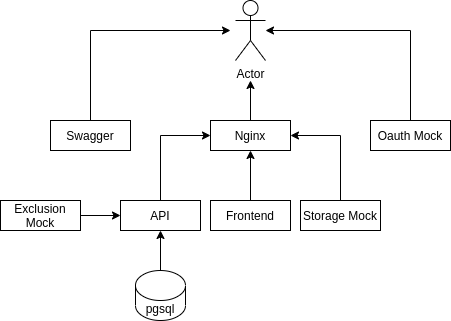

The diagram above was exported from draw.io. Its source (the exported page's mxGraphModel, read from the mxfile embedded in the PNG):
<mxGraphModel dx="776" dy="1343" grid="1" gridSize="10" guides="1" tooltips="1" connect="1" arrows="1" fold="1" page="1" pageScale="1" pageWidth="850" pageHeight="1100" math="0" shadow="0">
  <root>
    <mxCell id="0" />
    <mxCell id="1" parent="0" />
    <mxCell id="aVQTJg9TjeCGKWe_n7gi-1" value="Actor" style="shape=umlActor;verticalLabelPosition=bottom;verticalAlign=top;html=1;outlineConnect=0;" parent="1" vertex="1">
      <mxGeometry x="265" y="120" width="30" height="60" as="geometry" />
    </mxCell>
    <mxCell id="FNC47EnuO9BTfBT6ydmL-10" style="edgeStyle=orthogonalEdgeStyle;rounded=0;orthogonalLoop=1;jettySize=auto;html=1;endArrow=classic;endFill=1;" edge="1" parent="1" source="FNC47EnuO9BTfBT6ydmL-1">
      <mxGeometry relative="1" as="geometry">
        <mxPoint x="260" y="150" as="targetPoint" />
        <Array as="points">
          <mxPoint x="120" y="150" />
        </Array>
      </mxGeometry>
    </mxCell>
    <mxCell id="FNC47EnuO9BTfBT6ydmL-1" value="Swagger" style="rounded=0;whiteSpace=wrap;html=1;" vertex="1" parent="1">
      <mxGeometry x="80" y="240" width="80" height="30" as="geometry" />
    </mxCell>
    <mxCell id="FNC47EnuO9BTfBT6ydmL-13" style="edgeStyle=orthogonalEdgeStyle;rounded=0;orthogonalLoop=1;jettySize=auto;html=1;endArrow=classic;endFill=1;" edge="1" parent="1" source="FNC47EnuO9BTfBT6ydmL-2">
      <mxGeometry relative="1" as="geometry">
        <mxPoint x="280" y="200" as="targetPoint" />
      </mxGeometry>
    </mxCell>
    <mxCell id="FNC47EnuO9BTfBT6ydmL-2" value="Nginx" style="rounded=0;whiteSpace=wrap;html=1;" vertex="1" parent="1">
      <mxGeometry x="240" y="240" width="80" height="30" as="geometry" />
    </mxCell>
    <mxCell id="FNC47EnuO9BTfBT6ydmL-12" style="edgeStyle=orthogonalEdgeStyle;rounded=0;orthogonalLoop=1;jettySize=auto;html=1;endArrow=classic;endFill=1;" edge="1" parent="1" source="FNC47EnuO9BTfBT6ydmL-3" target="aVQTJg9TjeCGKWe_n7gi-1">
      <mxGeometry relative="1" as="geometry">
        <Array as="points">
          <mxPoint x="440" y="150" />
        </Array>
      </mxGeometry>
    </mxCell>
    <mxCell id="FNC47EnuO9BTfBT6ydmL-3" value="Oauth Mock" style="rounded=0;whiteSpace=wrap;html=1;" vertex="1" parent="1">
      <mxGeometry x="400" y="240" width="80" height="30" as="geometry" />
    </mxCell>
    <mxCell id="FNC47EnuO9BTfBT6ydmL-15" style="edgeStyle=orthogonalEdgeStyle;rounded=0;orthogonalLoop=1;jettySize=auto;html=1;entryX=0;entryY=0.5;entryDx=0;entryDy=0;endArrow=classic;endFill=1;" edge="1" parent="1" source="FNC47EnuO9BTfBT6ydmL-4" target="FNC47EnuO9BTfBT6ydmL-2">
      <mxGeometry relative="1" as="geometry">
        <Array as="points">
          <mxPoint x="190" y="255" />
        </Array>
      </mxGeometry>
    </mxCell>
    <mxCell id="FNC47EnuO9BTfBT6ydmL-4" value="API" style="rounded=0;whiteSpace=wrap;html=1;" vertex="1" parent="1">
      <mxGeometry x="150" y="320" width="80" height="30" as="geometry" />
    </mxCell>
    <mxCell id="FNC47EnuO9BTfBT6ydmL-16" style="edgeStyle=orthogonalEdgeStyle;rounded=0;orthogonalLoop=1;jettySize=auto;html=1;entryX=0.5;entryY=1;entryDx=0;entryDy=0;endArrow=classic;endFill=1;" edge="1" parent="1" source="FNC47EnuO9BTfBT6ydmL-5" target="FNC47EnuO9BTfBT6ydmL-2">
      <mxGeometry relative="1" as="geometry" />
    </mxCell>
    <mxCell id="FNC47EnuO9BTfBT6ydmL-5" value="Frontend" style="rounded=0;whiteSpace=wrap;html=1;" vertex="1" parent="1">
      <mxGeometry x="240" y="320" width="80" height="30" as="geometry" />
    </mxCell>
    <mxCell id="FNC47EnuO9BTfBT6ydmL-17" style="edgeStyle=orthogonalEdgeStyle;rounded=0;orthogonalLoop=1;jettySize=auto;html=1;entryX=1;entryY=0.5;entryDx=0;entryDy=0;endArrow=classic;endFill=1;" edge="1" parent="1" source="FNC47EnuO9BTfBT6ydmL-6" target="FNC47EnuO9BTfBT6ydmL-2">
      <mxGeometry relative="1" as="geometry">
        <Array as="points">
          <mxPoint x="370" y="255" />
        </Array>
      </mxGeometry>
    </mxCell>
    <mxCell id="FNC47EnuO9BTfBT6ydmL-6" value="Storage Mock" style="rounded=0;whiteSpace=wrap;html=1;" vertex="1" parent="1">
      <mxGeometry x="330" y="320" width="80" height="30" as="geometry" />
    </mxCell>
    <mxCell id="FNC47EnuO9BTfBT6ydmL-19" style="edgeStyle=orthogonalEdgeStyle;rounded=0;orthogonalLoop=1;jettySize=auto;html=1;exitX=0.5;exitY=0;exitDx=0;exitDy=0;exitPerimeter=0;entryX=0.5;entryY=1;entryDx=0;entryDy=0;endArrow=classic;endFill=1;" edge="1" parent="1" source="FNC47EnuO9BTfBT6ydmL-18" target="FNC47EnuO9BTfBT6ydmL-4">
      <mxGeometry relative="1" as="geometry" />
    </mxCell>
    <mxCell id="FNC47EnuO9BTfBT6ydmL-18" value="pgsql" style="shape=cylinder3;whiteSpace=wrap;html=1;boundedLbl=1;backgroundOutline=1;size=15;" vertex="1" parent="1">
      <mxGeometry x="165" y="390" width="50" height="50" as="geometry" />
    </mxCell>
    <mxCell id="FNC47EnuO9BTfBT6ydmL-21" style="edgeStyle=orthogonalEdgeStyle;rounded=0;orthogonalLoop=1;jettySize=auto;html=1;entryX=0;entryY=0.5;entryDx=0;entryDy=0;endArrow=classic;endFill=1;" edge="1" parent="1" source="FNC47EnuO9BTfBT6ydmL-20" target="FNC47EnuO9BTfBT6ydmL-4">
      <mxGeometry relative="1" as="geometry" />
    </mxCell>
    <mxCell id="FNC47EnuO9BTfBT6ydmL-20" value="Exclusion Mock" style="rounded=0;whiteSpace=wrap;html=1;" vertex="1" parent="1">
      <mxGeometry x="30" y="320" width="80" height="30" as="geometry" />
    </mxCell>
  </root>
</mxGraphModel>